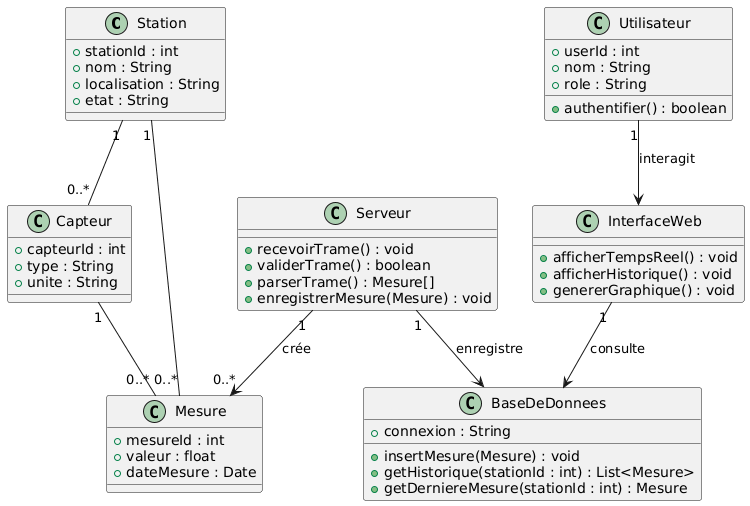

The diagram above was rendered by PlantUML. Its source (embedded in the PNG):
@startuml
class Station {
    +stationId : int
    +nom : String
    +localisation : String
    +etat : String
}

class Capteur {
    +capteurId : int
    +type : String
    +unite : String
}

class Mesure {
    +mesureId : int
    +valeur : float
    +dateMesure : Date
}

class Serveur {
    +recevoirTrame() : void
    +validerTrame() : boolean
    +parserTrame() : Mesure[]
    +enregistrerMesure(Mesure) : void
}

class BaseDeDonnees {
    +connexion : String
    +insertMesure(Mesure) : void
    +getHistorique(stationId : int) : List<Mesure>
    +getDerniereMesure(stationId : int) : Mesure
}

class InterfaceWeb {
    +afficherTempsReel() : void
    +afficherHistorique() : void
    +genererGraphique() : void
}

class Utilisateur {
    +userId : int
    +nom : String
    +role : String
    +authentifier() : boolean
}

Station "1" -- "0..*" Capteur
Station "1" -- "0..*" Mesure
Capteur "1" -- "0..*" Mesure

Serveur "1" --> "0..*" Mesure : crée
Serveur "1" --> BaseDeDonnees : enregistre
InterfaceWeb "1" --> BaseDeDonnees : consulte
Utilisateur "1" --> InterfaceWeb : interagit
@enduml